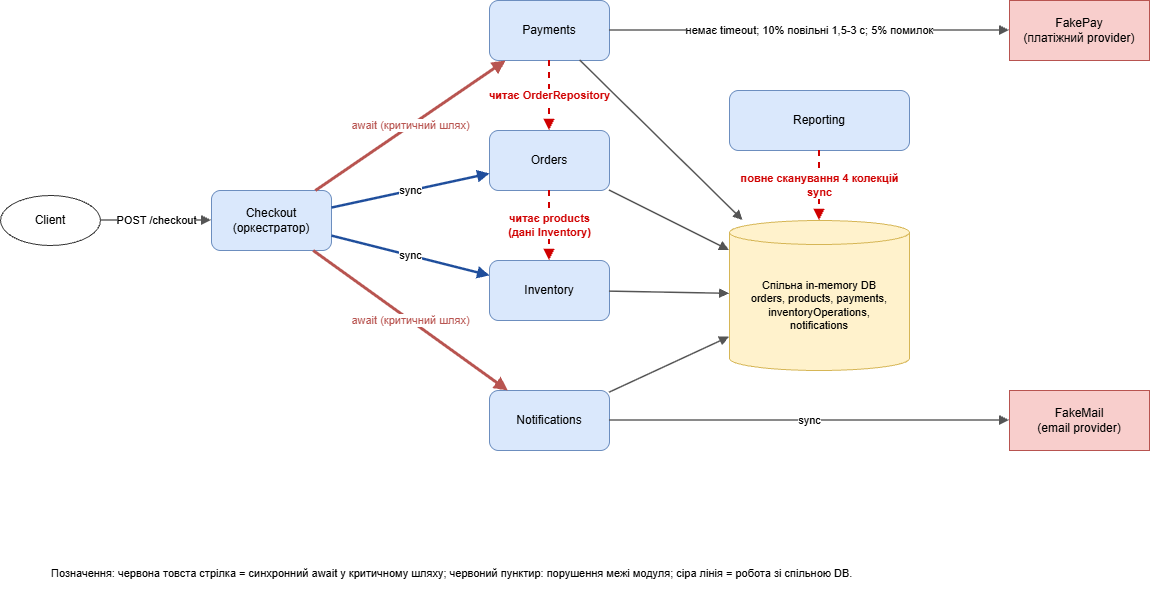

The diagram above was exported from draw.io. Its source (the exported page's mxGraphModel, read from the mxfile embedded in the PNG):
<mxGraphModel dx="2401" dy="656" grid="1" gridSize="10" guides="1" tooltips="1" connect="1" arrows="1" fold="1" page="1" pageScale="1" pageWidth="1160" pageHeight="700" math="0" shadow="0">
  <root>
    <mxCell id="0" />
    <mxCell id="1" parent="0" />
    <mxCell id="n3" parent="1" style="ellipse;whiteSpace=wrap;html=1;fillColor=#ffffff;strokeColor=#333333;fontSize=12;" value="Client" vertex="1">
      <mxGeometry height="50" width="100" x="-29" y="235" as="geometry" />
    </mxCell>
    <mxCell id="n4" parent="1" style="rounded=1;whiteSpace=wrap;html=1;fillColor=#dae8fc;strokeColor=#6c8ebf;fontSize=12;" value="Checkout&lt;br&gt;(оркестратор)" vertex="1">
      <mxGeometry height="60" width="120" x="182" y="230" as="geometry" />
    </mxCell>
    <mxCell id="n5" parent="1" style="rounded=1;whiteSpace=wrap;html=1;fillColor=#dae8fc;strokeColor=#6c8ebf;fontSize=12;" value="Payments" vertex="1">
      <mxGeometry height="60" width="120" x="460" y="40" as="geometry" />
    </mxCell>
    <mxCell id="n6" parent="1" style="rounded=1;whiteSpace=wrap;html=1;fillColor=#dae8fc;strokeColor=#6c8ebf;fontSize=12;" value="Orders" vertex="1">
      <mxGeometry height="60" width="120" x="460" y="170" as="geometry" />
    </mxCell>
    <mxCell id="n7" parent="1" style="rounded=1;whiteSpace=wrap;html=1;fillColor=#dae8fc;strokeColor=#6c8ebf;fontSize=12;" value="Inventory" vertex="1">
      <mxGeometry height="60" width="120" x="460" y="300" as="geometry" />
    </mxCell>
    <mxCell id="n8" parent="1" style="rounded=1;whiteSpace=wrap;html=1;fillColor=#dae8fc;strokeColor=#6c8ebf;fontSize=12;" value="Notifications" vertex="1">
      <mxGeometry height="60" width="120" x="460" y="430" as="geometry" />
    </mxCell>
    <mxCell id="n9" parent="1" style="rounded=1;whiteSpace=wrap;html=1;fillColor=#dae8fc;strokeColor=#6c8ebf;fontSize=12;" value="Reporting" vertex="1">
      <mxGeometry height="60" width="180" x="700" y="130" as="geometry" />
    </mxCell>
    <mxCell id="n10" parent="1" style="shape=cylinder3;whiteSpace=wrap;html=1;boundedLbl=1;backgroundOutline=1;size=12;fillColor=#fff2cc;strokeColor=#d6b656;fontSize=11;" value="Спільна in-memory DB&lt;br&gt;orders, products, payments,&lt;br&gt;inventoryOperations,&lt;br&gt;notifications" vertex="1">
      <mxGeometry height="150" width="180" x="700" y="260" as="geometry" />
    </mxCell>
    <mxCell id="n11" parent="1" style="rounded=0;whiteSpace=wrap;html=1;fillColor=#f8cecc;strokeColor=#b85450;fontSize=12;" value="FakePay&lt;br&gt;(платіжний provider)" vertex="1">
      <mxGeometry height="60" width="140" x="980" y="40" as="geometry" />
    </mxCell>
    <mxCell id="n12" parent="1" style="rounded=0;whiteSpace=wrap;html=1;fillColor=#f8cecc;strokeColor=#b85450;fontSize=12;" value="FakeMail&lt;br&gt;(email provider)" vertex="1">
      <mxGeometry height="60" width="140" x="980" y="430" as="geometry" />
    </mxCell>
    <mxCell id="n13" parent="1" style="text;html=1;whiteSpace=wrap;align=left;verticalAlign=top;fontSize=11;" value="Позначення: червона товста стрілка = синхронний await у критичному шляху; червоний пунктир: порушення межі модуля; сіра лінія = робота зі спільною DB." vertex="1">
      <mxGeometry height="40" width="1100" x="20" y="600" as="geometry" />
    </mxCell>
    <mxCell id="e14" edge="1" parent="1" source="n3" style="endArrow=block;html=1;strokeColor=#555555;strokeWidth=1.5;fontSize=11;labelBackgroundColor=#ffffff;" target="n4" value="POST /checkout">
      <mxGeometry relative="1" as="geometry" />
    </mxCell>
    <mxCell id="e15" edge="1" parent="1" source="n4" style="endArrow=block;html=1;strokeColor=#b85450;strokeWidth=3;fontSize=11;fontColor=#b85450;labelBackgroundColor=#ffffff;" target="n5" value="await (критичний шлях)">
      <mxGeometry relative="1" as="geometry" />
    </mxCell>
    <mxCell id="e16" edge="1" parent="1" source="n4" style="endArrow=block;html=1;strokeColor=#1f4e9c;strokeWidth=2.5;fontSize=11;labelBackgroundColor=#ffffff;" target="n6" value="sync">
      <mxGeometry relative="1" as="geometry" />
    </mxCell>
    <mxCell id="e17" edge="1" parent="1" source="n4" style="endArrow=block;html=1;strokeColor=#1f4e9c;strokeWidth=2.5;fontSize=11;labelBackgroundColor=#ffffff;" target="n7" value="sync">
      <mxGeometry relative="1" as="geometry" />
    </mxCell>
    <mxCell id="e18" edge="1" parent="1" source="n4" style="endArrow=block;html=1;strokeColor=#b85450;strokeWidth=3;fontSize=11;fontColor=#b85450;labelBackgroundColor=#ffffff;" target="n8" value="await (критичний шлях)">
      <mxGeometry relative="1" as="geometry" />
    </mxCell>
    <mxCell id="e19" edge="1" parent="1" source="n5" style="endArrow=block;html=1;dashed=1;strokeColor=#d00000;strokeWidth=2;fontSize=11;fontColor=#d00000;fontStyle=1;labelBackgroundColor=#ffffff;" target="n6" value="читає OrderRepository">
      <mxGeometry relative="1" as="geometry" />
    </mxCell>
    <mxCell id="e20" edge="1" parent="1" source="n6" style="endArrow=block;html=1;dashed=1;strokeColor=#d00000;strokeWidth=2;fontSize=11;fontColor=#d00000;fontStyle=1;labelBackgroundColor=#ffffff;" target="n7" value="читає products&lt;br&gt;(дані Inventory)">
      <mxGeometry relative="1" as="geometry" />
    </mxCell>
    <mxCell id="e21" edge="1" parent="1" source="n9" style="endArrow=block;html=1;dashed=1;strokeColor=#d00000;strokeWidth=2;fontSize=11;fontColor=#d00000;fontStyle=1;labelBackgroundColor=#ffffff;" target="n10" value="повне сканування 4 колекцій&lt;div&gt;sync&lt;/div&gt;">
      <mxGeometry relative="1" as="geometry" />
    </mxCell>
    <mxCell id="e22" edge="1" parent="1" source="n5" style="endArrow=block;html=1;strokeColor=#555555;strokeWidth=1.5;fontSize=11;labelBackgroundColor=#ffffff;" target="n10" value="">
      <mxGeometry relative="1" as="geometry" />
    </mxCell>
    <mxCell id="e23" edge="1" parent="1" source="n6" style="endArrow=block;html=1;strokeColor=#555555;strokeWidth=1.5;fontSize=11;labelBackgroundColor=#ffffff;" target="n10" value="">
      <mxGeometry relative="1" as="geometry" />
    </mxCell>
    <mxCell id="e24" edge="1" parent="1" source="n7" style="endArrow=block;html=1;strokeColor=#555555;strokeWidth=1.5;fontSize=11;labelBackgroundColor=#ffffff;" target="n10" value="">
      <mxGeometry relative="1" as="geometry" />
    </mxCell>
    <mxCell id="e25" edge="1" parent="1" source="n8" style="endArrow=block;html=1;strokeColor=#555555;strokeWidth=1.5;fontSize=11;labelBackgroundColor=#ffffff;" target="n10" value="">
      <mxGeometry relative="1" as="geometry" />
    </mxCell>
    <mxCell id="e26" edge="1" parent="1" source="n5" style="endArrow=block;html=1;strokeColor=#555555;strokeWidth=1.5;fontSize=11;labelBackgroundColor=#ffffff;" target="n11" value="немає timeout; 10% повільні 1,5-3 с; 5% помилок">
      <mxGeometry relative="1" as="geometry" />
    </mxCell>
    <mxCell id="e27" edge="1" parent="1" source="n8" style="endArrow=block;html=1;strokeColor=#555555;strokeWidth=1.5;fontSize=11;labelBackgroundColor=#ffffff;" target="n12" value="sync">
      <mxGeometry relative="1" as="geometry" />
    </mxCell>
  </root>
</mxGraphModel>